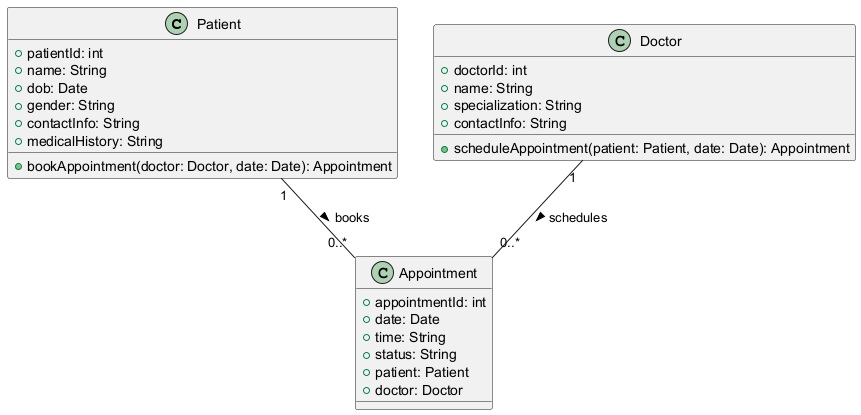

The diagram above was rendered by PlantUML. Its source (embedded in the PNG):
@startuml
class Patient {
    +patientId: int
    +name: String
    +dob: Date
    +gender: String
    +contactInfo: String
    +medicalHistory: String
    +bookAppointment(doctor: Doctor, date: Date): Appointment
}

class Doctor {
    +doctorId: int
    +name: String
    +specialization: String
    +contactInfo: String
    +scheduleAppointment(patient: Patient, date: Date): Appointment
}

class Appointment {
    +appointmentId: int
    +date: Date
    +time: String
    +status: String
    +patient: Patient
    +doctor: Doctor
}

Patient "1" -- "0..*" Appointment : books >
Doctor "1" -- "0..*" Appointment : schedules >
@enduml